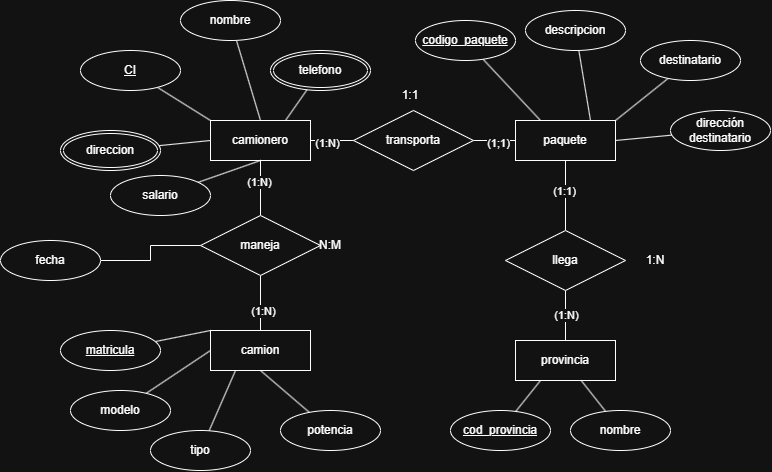

The diagram above was exported from draw.io. Its source (the exported page's mxGraphModel, read from the mxfile embedded in the PNG):
<mxGraphModel dx="1689" dy="512" grid="1" gridSize="10" guides="1" tooltips="1" connect="1" arrows="1" fold="1" page="1" pageScale="1" pageWidth="827" pageHeight="1169" math="0" shadow="0">
  <root>
    <mxCell id="0" />
    <mxCell id="1" parent="0" />
    <mxCell id="N886HGNKArx6_Owf_0zE-278" edge="1" parent="1" source="N886HGNKArx6_Owf_0zE-267" style="edgeStyle=orthogonalEdgeStyle;rounded=0;orthogonalLoop=1;jettySize=auto;html=1;endArrow=none;endFill=0;" target="N886HGNKArx6_Owf_0zE-272" value="">
      <mxGeometry relative="1" as="geometry" />
    </mxCell>
    <mxCell id="N886HGNKArx6_Owf_0zE-307" connectable="0" parent="N886HGNKArx6_Owf_0zE-278" style="edgeLabel;html=1;align=center;verticalAlign=middle;resizable=0;points=[];" value="(1:1)" vertex="1">
      <mxGeometry relative="1" x="-0.151" y="-2" as="geometry">
        <mxPoint as="offset" />
      </mxGeometry>
    </mxCell>
    <mxCell id="N886HGNKArx6_Owf_0zE-267" parent="1" style="whiteSpace=wrap;html=1;align=center;" value="paquete" vertex="1">
      <mxGeometry height="40" width="100" x="395" y="160" as="geometry" />
    </mxCell>
    <mxCell id="N886HGNKArx6_Owf_0zE-268" parent="1" style="whiteSpace=wrap;html=1;align=center;" value="provincia" vertex="1">
      <mxGeometry height="40" width="100" x="395" y="380" as="geometry" />
    </mxCell>
    <mxCell id="N886HGNKArx6_Owf_0zE-274" edge="1" parent="1" source="N886HGNKArx6_Owf_0zE-269" style="edgeStyle=orthogonalEdgeStyle;rounded=0;orthogonalLoop=1;jettySize=auto;html=1;endArrow=none;endFill=0;" target="N886HGNKArx6_Owf_0zE-271" value="">
      <mxGeometry relative="1" as="geometry" />
    </mxCell>
    <mxCell id="N886HGNKArx6_Owf_0zE-304" connectable="0" parent="N886HGNKArx6_Owf_0zE-274" style="edgeLabel;html=1;align=center;verticalAlign=middle;resizable=0;points=[];" value="(1:N)" vertex="1">
      <mxGeometry relative="1" x="-0.2499" y="-2" as="geometry">
        <mxPoint as="offset" />
      </mxGeometry>
    </mxCell>
    <mxCell id="N886HGNKArx6_Owf_0zE-269" parent="1" style="whiteSpace=wrap;html=1;align=center;" value="camionero" vertex="1">
      <mxGeometry height="40" width="100" x="90" y="160" as="geometry" />
    </mxCell>
    <mxCell id="N886HGNKArx6_Owf_0zE-275" edge="1" parent="1" source="N886HGNKArx6_Owf_0zE-271" style="edgeStyle=orthogonalEdgeStyle;rounded=0;orthogonalLoop=1;jettySize=auto;html=1;endArrow=none;endFill=0;" target="N886HGNKArx6_Owf_0zE-267" value="">
      <mxGeometry relative="1" as="geometry" />
    </mxCell>
    <mxCell id="N886HGNKArx6_Owf_0zE-305" connectable="0" parent="N886HGNKArx6_Owf_0zE-275" style="edgeLabel;html=1;align=center;verticalAlign=middle;resizable=0;points=[];" value="(1;1)" vertex="1">
      <mxGeometry relative="1" x="0.1536" y="-2" as="geometry">
        <mxPoint as="offset" />
      </mxGeometry>
    </mxCell>
    <mxCell id="N886HGNKArx6_Owf_0zE-271" parent="1" style="shape=rhombus;perimeter=rhombusPerimeter;whiteSpace=wrap;html=1;align=center;" value="transporta" vertex="1">
      <mxGeometry height="60" width="120" x="233" y="150" as="geometry" />
    </mxCell>
    <mxCell id="N886HGNKArx6_Owf_0zE-279" edge="1" parent="1" source="N886HGNKArx6_Owf_0zE-272" style="edgeStyle=orthogonalEdgeStyle;rounded=0;orthogonalLoop=1;jettySize=auto;html=1;endArrow=none;endFill=0;" target="N886HGNKArx6_Owf_0zE-268" value="">
      <mxGeometry relative="1" as="geometry" />
    </mxCell>
    <mxCell id="N886HGNKArx6_Owf_0zE-308" connectable="0" parent="N886HGNKArx6_Owf_0zE-279" style="edgeLabel;html=1;align=center;verticalAlign=middle;resizable=0;points=[];" value="(1:N)" vertex="1">
      <mxGeometry relative="1" x="-0.0257" as="geometry">
        <mxPoint as="offset" />
      </mxGeometry>
    </mxCell>
    <mxCell id="N886HGNKArx6_Owf_0zE-272" parent="1" style="shape=rhombus;perimeter=rhombusPerimeter;whiteSpace=wrap;html=1;align=center;" value="llega" vertex="1">
      <mxGeometry height="60" width="120" x="385" y="270" as="geometry" />
    </mxCell>
    <mxCell id="N886HGNKArx6_Owf_0zE-290" edge="1" parent="1" source="N886HGNKArx6_Owf_0zE-280" style="rounded=0;orthogonalLoop=1;jettySize=auto;html=1;entryX=0;entryY=0;entryDx=0;entryDy=0;endArrow=none;endFill=0;" target="N886HGNKArx6_Owf_0zE-269">
      <mxGeometry relative="1" as="geometry" />
    </mxCell>
    <mxCell id="N886HGNKArx6_Owf_0zE-280" parent="1" style="ellipse;whiteSpace=wrap;html=1;align=center;fontStyle=4;" value="CI" vertex="1">
      <mxGeometry height="40" width="100" x="-40" y="90" as="geometry" />
    </mxCell>
    <mxCell id="N886HGNKArx6_Owf_0zE-288" edge="1" parent="1" source="N886HGNKArx6_Owf_0zE-282" style="rounded=0;orthogonalLoop=1;jettySize=auto;html=1;entryX=0.5;entryY=0;entryDx=0;entryDy=0;endArrow=none;endFill=0;" target="N886HGNKArx6_Owf_0zE-269">
      <mxGeometry relative="1" as="geometry" />
    </mxCell>
    <mxCell id="N886HGNKArx6_Owf_0zE-282" parent="1" style="ellipse;whiteSpace=wrap;html=1;align=center;" value="nombre" vertex="1">
      <mxGeometry height="40" width="100" x="60" y="40" as="geometry" />
    </mxCell>
    <mxCell id="N886HGNKArx6_Owf_0zE-291" edge="1" parent="1" source="N886HGNKArx6_Owf_0zE-285" style="rounded=0;orthogonalLoop=1;jettySize=auto;html=1;entryX=0;entryY=0.5;entryDx=0;entryDy=0;endArrow=none;endFill=0;" target="N886HGNKArx6_Owf_0zE-269">
      <mxGeometry relative="1" as="geometry" />
    </mxCell>
    <mxCell id="N886HGNKArx6_Owf_0zE-285" parent="1" style="ellipse;shape=doubleEllipse;margin=3;whiteSpace=wrap;html=1;align=center;" value="direccion" vertex="1">
      <mxGeometry height="40" width="100" x="-60" y="170" as="geometry" />
    </mxCell>
    <mxCell id="N886HGNKArx6_Owf_0zE-289" edge="1" parent="1" source="N886HGNKArx6_Owf_0zE-286" style="rounded=0;orthogonalLoop=1;jettySize=auto;html=1;entryX=0.75;entryY=0;entryDx=0;entryDy=0;endArrow=none;endFill=0;" target="N886HGNKArx6_Owf_0zE-269">
      <mxGeometry relative="1" as="geometry" />
    </mxCell>
    <mxCell id="N886HGNKArx6_Owf_0zE-286" parent="1" style="ellipse;shape=doubleEllipse;margin=3;whiteSpace=wrap;html=1;align=center;" value="telefono" vertex="1">
      <mxGeometry height="40" width="100" x="150" y="90" as="geometry" />
    </mxCell>
    <mxCell id="N886HGNKArx6_Owf_0zE-292" edge="1" parent="1" source="N886HGNKArx6_Owf_0zE-287" style="rounded=0;orthogonalLoop=1;jettySize=auto;html=1;entryX=0.5;entryY=1;entryDx=0;entryDy=0;endArrow=none;endFill=0;" target="N886HGNKArx6_Owf_0zE-269">
      <mxGeometry relative="1" as="geometry" />
    </mxCell>
    <mxCell id="N886HGNKArx6_Owf_0zE-287" parent="1" style="ellipse;whiteSpace=wrap;html=1;align=center;" value="salario" vertex="1">
      <mxGeometry height="40" width="100" x="-10" y="215" as="geometry" />
    </mxCell>
    <mxCell id="N886HGNKArx6_Owf_0zE-297" edge="1" parent="1" source="N886HGNKArx6_Owf_0zE-293" style="rounded=0;orthogonalLoop=1;jettySize=auto;html=1;entryX=0.75;entryY=0;entryDx=0;entryDy=0;endArrow=none;endFill=0;" target="N886HGNKArx6_Owf_0zE-267">
      <mxGeometry relative="1" as="geometry" />
    </mxCell>
    <mxCell id="N886HGNKArx6_Owf_0zE-293" parent="1" style="ellipse;whiteSpace=wrap;html=1;align=center;" value="descripcion" vertex="1">
      <mxGeometry height="40" width="100" x="405" y="50" as="geometry" />
    </mxCell>
    <mxCell id="N886HGNKArx6_Owf_0zE-296" edge="1" parent="1" source="N886HGNKArx6_Owf_0zE-295" style="rounded=0;orthogonalLoop=1;jettySize=auto;html=1;entryX=0.25;entryY=0;entryDx=0;entryDy=0;endArrow=none;endFill=0;" target="N886HGNKArx6_Owf_0zE-267">
      <mxGeometry relative="1" as="geometry" />
    </mxCell>
    <mxCell id="N886HGNKArx6_Owf_0zE-295" parent="1" style="ellipse;whiteSpace=wrap;html=1;align=center;fontStyle=4;" value="codigo_paquete" vertex="1">
      <mxGeometry height="40" width="100" x="295" y="60" as="geometry" />
    </mxCell>
    <mxCell id="N886HGNKArx6_Owf_0zE-298" parent="1" style="ellipse;whiteSpace=wrap;html=1;align=center;fontStyle=4;" value="cod_provincia" vertex="1">
      <mxGeometry height="40" width="100" x="330" y="450" as="geometry" />
    </mxCell>
    <mxCell id="N886HGNKArx6_Owf_0zE-300" edge="1" parent="1" source="N886HGNKArx6_Owf_0zE-299" style="rounded=0;orthogonalLoop=1;jettySize=auto;html=1;endArrow=none;endFill=0;" target="N886HGNKArx6_Owf_0zE-268">
      <mxGeometry relative="1" as="geometry" />
    </mxCell>
    <mxCell id="N886HGNKArx6_Owf_0zE-299" parent="1" style="ellipse;whiteSpace=wrap;html=1;align=center;" value="nombre" vertex="1">
      <mxGeometry height="40" width="100" x="450" y="450" as="geometry" />
    </mxCell>
    <mxCell id="N886HGNKArx6_Owf_0zE-301" edge="1" parent="1" source="N886HGNKArx6_Owf_0zE-298" style="rounded=0;orthogonalLoop=1;jettySize=auto;html=1;entryX=0.25;entryY=1;entryDx=0;entryDy=0;endArrow=none;endFill=0;" target="N886HGNKArx6_Owf_0zE-268">
      <mxGeometry relative="1" as="geometry" />
    </mxCell>
    <mxCell id="N886HGNKArx6_Owf_0zE-306" parent="1" style="text;html=1;whiteSpace=wrap;strokeColor=none;fillColor=none;align=center;verticalAlign=middle;rounded=0;" value="1:1" vertex="1">
      <mxGeometry height="30" width="60" x="260" y="120" as="geometry" />
    </mxCell>
    <mxCell id="N886HGNKArx6_Owf_0zE-309" parent="1" style="text;html=1;whiteSpace=wrap;strokeColor=none;fillColor=none;align=center;verticalAlign=middle;rounded=0;" value="1:N" vertex="1">
      <mxGeometry height="30" width="60" x="505" y="285" as="geometry" />
    </mxCell>
    <mxCell id="N886HGNKArx6_Owf_0zE-310" parent="1" style="whiteSpace=wrap;html=1;align=center;" value="camion" vertex="1">
      <mxGeometry height="40" width="100" x="90" y="370" as="geometry" />
    </mxCell>
    <mxCell id="N886HGNKArx6_Owf_0zE-316" edge="1" parent="1" source="N886HGNKArx6_Owf_0zE-311" style="rounded=0;orthogonalLoop=1;jettySize=auto;html=1;entryX=0;entryY=0.5;entryDx=0;entryDy=0;endArrow=none;endFill=0;" target="N886HGNKArx6_Owf_0zE-310">
      <mxGeometry relative="1" as="geometry" />
    </mxCell>
    <mxCell id="N886HGNKArx6_Owf_0zE-311" parent="1" style="ellipse;whiteSpace=wrap;html=1;align=center;" value="modelo" vertex="1">
      <mxGeometry height="40" width="100" x="-50" y="430" as="geometry" />
    </mxCell>
    <mxCell id="N886HGNKArx6_Owf_0zE-315" edge="1" parent="1" source="N886HGNKArx6_Owf_0zE-312" style="rounded=0;orthogonalLoop=1;jettySize=auto;html=1;entryX=0;entryY=0;entryDx=0;entryDy=0;endArrow=none;endFill=0;" target="N886HGNKArx6_Owf_0zE-310">
      <mxGeometry relative="1" as="geometry" />
    </mxCell>
    <mxCell id="N886HGNKArx6_Owf_0zE-312" parent="1" style="ellipse;whiteSpace=wrap;html=1;align=center;fontStyle=4;" value="matricula" vertex="1">
      <mxGeometry height="40" width="100" x="-60" y="370" as="geometry" />
    </mxCell>
    <mxCell id="N886HGNKArx6_Owf_0zE-317" edge="1" parent="1" source="N886HGNKArx6_Owf_0zE-313" style="rounded=0;orthogonalLoop=1;jettySize=auto;html=1;entryX=0.25;entryY=1;entryDx=0;entryDy=0;endArrow=none;endFill=0;" target="N886HGNKArx6_Owf_0zE-310">
      <mxGeometry relative="1" as="geometry" />
    </mxCell>
    <mxCell id="N886HGNKArx6_Owf_0zE-313" parent="1" style="ellipse;whiteSpace=wrap;html=1;align=center;" value="tipo" vertex="1">
      <mxGeometry height="40" width="100" x="30" y="470" as="geometry" />
    </mxCell>
    <mxCell id="N886HGNKArx6_Owf_0zE-318" edge="1" parent="1" source="N886HGNKArx6_Owf_0zE-314" style="rounded=0;orthogonalLoop=1;jettySize=auto;html=1;entryX=0.5;entryY=1;entryDx=0;entryDy=0;endArrow=none;endFill=0;" target="N886HGNKArx6_Owf_0zE-310">
      <mxGeometry relative="1" as="geometry" />
    </mxCell>
    <mxCell id="N886HGNKArx6_Owf_0zE-314" parent="1" style="ellipse;whiteSpace=wrap;html=1;align=center;" value="potencia" vertex="1">
      <mxGeometry height="40" width="100" x="160" y="450" as="geometry" />
    </mxCell>
    <mxCell id="N886HGNKArx6_Owf_0zE-320" edge="1" parent="1" source="N886HGNKArx6_Owf_0zE-319" style="edgeStyle=orthogonalEdgeStyle;rounded=0;orthogonalLoop=1;jettySize=auto;html=1;endArrow=none;endFill=0;" target="N886HGNKArx6_Owf_0zE-269" value="">
      <mxGeometry relative="1" as="geometry" />
    </mxCell>
    <mxCell id="N886HGNKArx6_Owf_0zE-322" connectable="0" parent="N886HGNKArx6_Owf_0zE-320" style="edgeLabel;html=1;align=center;verticalAlign=middle;resizable=0;points=[];" value="(1:N)" vertex="1">
      <mxGeometry relative="1" x="0.2313" y="1" as="geometry">
        <mxPoint as="offset" />
      </mxGeometry>
    </mxCell>
    <mxCell id="N886HGNKArx6_Owf_0zE-321" edge="1" parent="1" source="N886HGNKArx6_Owf_0zE-319" style="edgeStyle=orthogonalEdgeStyle;rounded=0;orthogonalLoop=1;jettySize=auto;html=1;endArrow=none;endFill=0;" target="N886HGNKArx6_Owf_0zE-310" value="">
      <mxGeometry relative="1" as="geometry" />
    </mxCell>
    <mxCell id="N886HGNKArx6_Owf_0zE-325" connectable="0" parent="N886HGNKArx6_Owf_0zE-321" style="edgeLabel;html=1;align=center;verticalAlign=middle;resizable=0;points=[];" value="(1:N)" vertex="1">
      <mxGeometry relative="1" x="0.2586" y="2" as="geometry">
        <mxPoint as="offset" />
      </mxGeometry>
    </mxCell>
    <mxCell id="N886HGNKArx6_Owf_0zE-319" parent="1" style="shape=rhombus;perimeter=rhombusPerimeter;whiteSpace=wrap;html=1;align=center;" value="maneja" vertex="1">
      <mxGeometry height="60" width="120" x="80" y="255" as="geometry" />
    </mxCell>
    <mxCell id="N886HGNKArx6_Owf_0zE-324" edge="1" parent="1" source="N886HGNKArx6_Owf_0zE-323" style="edgeStyle=orthogonalEdgeStyle;rounded=0;orthogonalLoop=1;jettySize=auto;html=1;entryX=0;entryY=0.5;entryDx=0;entryDy=0;endArrow=none;endFill=0;" target="N886HGNKArx6_Owf_0zE-319">
      <mxGeometry relative="1" x="0.0087" as="geometry" />
    </mxCell>
    <mxCell id="N886HGNKArx6_Owf_0zE-323" parent="1" style="ellipse;whiteSpace=wrap;html=1;align=center;" value="fecha" vertex="1">
      <mxGeometry height="40" width="100" x="-120" y="280" as="geometry" />
    </mxCell>
    <mxCell id="N886HGNKArx6_Owf_0zE-326" parent="1" style="text;html=1;whiteSpace=wrap;strokeColor=none;fillColor=none;align=center;verticalAlign=middle;rounded=0;" value="N:M" vertex="1">
      <mxGeometry height="30" width="60" x="180" y="270" as="geometry" />
    </mxCell>
    <mxCell id="N886HGNKArx6_Owf_0zE-330" edge="1" parent="1" source="N886HGNKArx6_Owf_0zE-327" style="rounded=0;orthogonalLoop=1;jettySize=auto;html=1;entryX=1;entryY=0;entryDx=0;entryDy=0;endArrow=none;endFill=0;" target="N886HGNKArx6_Owf_0zE-267">
      <mxGeometry relative="1" x="0.0118" as="geometry" />
    </mxCell>
    <mxCell id="N886HGNKArx6_Owf_0zE-327" parent="1" style="ellipse;whiteSpace=wrap;html=1;align=center;" value="destinatario" vertex="1">
      <mxGeometry height="40" width="100" x="520" y="80" as="geometry" />
    </mxCell>
    <mxCell id="N886HGNKArx6_Owf_0zE-329" edge="1" parent="1" source="N886HGNKArx6_Owf_0zE-328" style="rounded=0;orthogonalLoop=1;jettySize=auto;html=1;entryX=1;entryY=0.5;entryDx=0;entryDy=0;endArrow=none;endFill=0;" target="N886HGNKArx6_Owf_0zE-267">
      <mxGeometry relative="1" x="0.0154" as="geometry" />
    </mxCell>
    <mxCell id="N886HGNKArx6_Owf_0zE-328" parent="1" style="ellipse;whiteSpace=wrap;html=1;align=center;" value="&lt;div&gt;dirección&lt;/div&gt;&lt;div&gt;destinatario&lt;/div&gt;" vertex="1">
      <mxGeometry height="40" width="100" x="550" y="150" as="geometry" />
    </mxCell>
  </root>
</mxGraphModel>